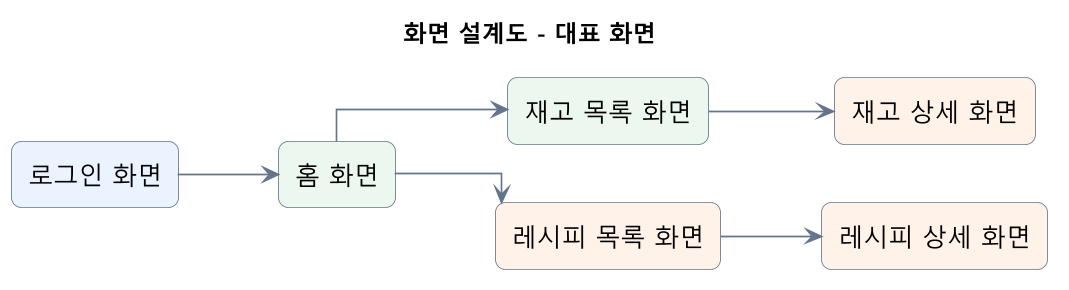

The diagram above was rendered by PlantUML. Its source (embedded in the PNG):
@startuml
title 화면 설계도 - 대표 화면
left to right direction
skinparam backgroundColor #FFFFFF
skinparam shadowing false
skinparam dpi 160
skinparam defaultFontName "Malgun Gothic"
skinparam defaultFontSize 15
skinparam linetype ortho
skinparam ArrowColor #64748B
skinparam rectangle {
  BackgroundColor #F8FAFC
  BorderColor #64748B
  RoundCorner 12
}

rectangle "로그인 화면" as LOGIN #EAF2FF
rectangle "홈 화면" as HOME #EAF7EE
rectangle "재고 목록 화면" as INVENTORY #EAF7EE
rectangle "재고 상세 화면" as DETAIL #FFF3E8
rectangle "레시피 목록 화면" as RECIPES #FFF3E8
rectangle "레시피 상세 화면" as RECIPE_DETAIL #FFF3E8

LOGIN --> HOME
HOME --> INVENTORY
INVENTORY --> DETAIL
HOME --> RECIPES
RECIPES --> RECIPE_DETAIL
@enduml